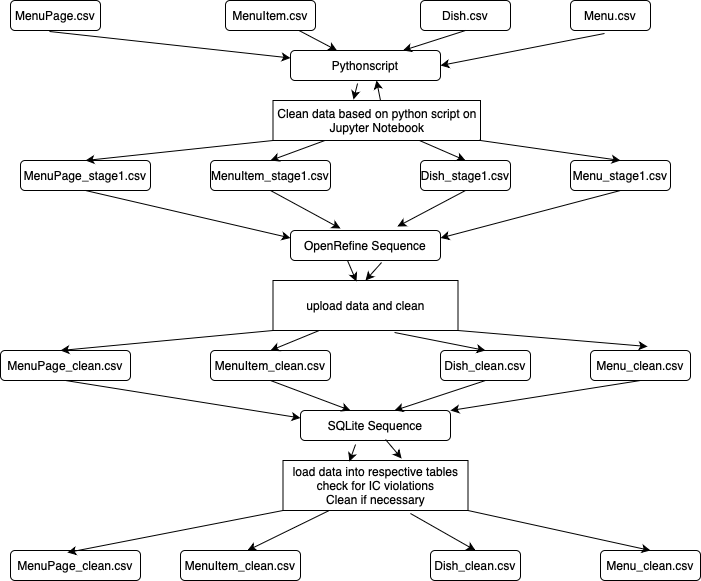

The diagram above was exported from draw.io. Its source (the exported page's mxGraphModel, read from the mxfile embedded in the PNG):
<mxGraphModel dx="954" dy="601" grid="1" gridSize="10" guides="1" tooltips="1" connect="1" arrows="1" fold="1" page="1" pageScale="1" pageWidth="827" pageHeight="1169" math="0" shadow="0">
  <root>
    <mxCell id="WIyWlLk6GJQsqaUBKTNV-0" />
    <mxCell id="WIyWlLk6GJQsqaUBKTNV-1" parent="WIyWlLk6GJQsqaUBKTNV-0" />
    <mxCell id="U4N--n8lzwMHP0-4tXsz-0" value="Menu.csv" style="rounded=1;whiteSpace=wrap;html=1;" vertex="1" parent="WIyWlLk6GJQsqaUBKTNV-1">
      <mxGeometry x="640" y="10" width="80" height="30" as="geometry" />
    </mxCell>
    <mxCell id="U4N--n8lzwMHP0-4tXsz-1" value="MenuPage.csv" style="rounded=1;whiteSpace=wrap;html=1;" vertex="1" parent="WIyWlLk6GJQsqaUBKTNV-1">
      <mxGeometry x="80" y="10" width="90" height="30" as="geometry" />
    </mxCell>
    <mxCell id="U4N--n8lzwMHP0-4tXsz-2" value="MenuItem.csv" style="rounded=1;whiteSpace=wrap;html=1;" vertex="1" parent="WIyWlLk6GJQsqaUBKTNV-1">
      <mxGeometry x="295" y="10" width="90" height="30" as="geometry" />
    </mxCell>
    <mxCell id="U4N--n8lzwMHP0-4tXsz-3" value="Dish.csv" style="rounded=1;whiteSpace=wrap;html=1;" vertex="1" parent="WIyWlLk6GJQsqaUBKTNV-1">
      <mxGeometry x="490" y="10" width="90" height="30" as="geometry" />
    </mxCell>
    <mxCell id="U4N--n8lzwMHP0-4tXsz-4" value="Pythonscript" style="rounded=1;whiteSpace=wrap;html=1;" vertex="1" parent="WIyWlLk6GJQsqaUBKTNV-1">
      <mxGeometry x="360" y="60" width="150" height="30" as="geometry" />
    </mxCell>
    <mxCell id="U4N--n8lzwMHP0-4tXsz-5" value="" style="endArrow=classic;html=1;rounded=0;exitX=0.433;exitY=1.033;exitDx=0;exitDy=0;exitPerimeter=0;entryX=0;entryY=0.25;entryDx=0;entryDy=0;" edge="1" parent="WIyWlLk6GJQsqaUBKTNV-1" source="U4N--n8lzwMHP0-4tXsz-1" target="U4N--n8lzwMHP0-4tXsz-4">
      <mxGeometry width="50" height="50" relative="1" as="geometry">
        <mxPoint x="390" y="300" as="sourcePoint" />
        <mxPoint x="440" y="250" as="targetPoint" />
      </mxGeometry>
    </mxCell>
    <mxCell id="U4N--n8lzwMHP0-4tXsz-7" value="MenuPage_stage1.csv" style="rounded=1;whiteSpace=wrap;html=1;" vertex="1" parent="WIyWlLk6GJQsqaUBKTNV-1">
      <mxGeometry x="90" y="170" width="130" height="30" as="geometry" />
    </mxCell>
    <mxCell id="U4N--n8lzwMHP0-4tXsz-8" value="MenuItem_stage1.csv" style="rounded=1;whiteSpace=wrap;html=1;" vertex="1" parent="WIyWlLk6GJQsqaUBKTNV-1">
      <mxGeometry x="280" y="170" width="120" height="30" as="geometry" />
    </mxCell>
    <mxCell id="U4N--n8lzwMHP0-4tXsz-9" value="Dish_stage1.csv" style="rounded=1;whiteSpace=wrap;html=1;" vertex="1" parent="WIyWlLk6GJQsqaUBKTNV-1">
      <mxGeometry x="490" y="170" width="90" height="30" as="geometry" />
    </mxCell>
    <mxCell id="U4N--n8lzwMHP0-4tXsz-10" value="Menu_stage1.csv" style="rounded=1;whiteSpace=wrap;html=1;" vertex="1" parent="WIyWlLk6GJQsqaUBKTNV-1">
      <mxGeometry x="640" y="170" width="100" height="30" as="geometry" />
    </mxCell>
    <mxCell id="U4N--n8lzwMHP0-4tXsz-11" value="OpenRefine Sequence" style="rounded=1;whiteSpace=wrap;html=1;" vertex="1" parent="WIyWlLk6GJQsqaUBKTNV-1">
      <mxGeometry x="360" y="240" width="150" height="30" as="geometry" />
    </mxCell>
    <mxCell id="U4N--n8lzwMHP0-4tXsz-12" value="MenuPage_clean.csv" style="rounded=1;whiteSpace=wrap;html=1;" vertex="1" parent="WIyWlLk6GJQsqaUBKTNV-1">
      <mxGeometry x="70" y="360" width="130" height="30" as="geometry" />
    </mxCell>
    <mxCell id="U4N--n8lzwMHP0-4tXsz-14" value="MenuItem_clean.csv" style="rounded=1;whiteSpace=wrap;html=1;" vertex="1" parent="WIyWlLk6GJQsqaUBKTNV-1">
      <mxGeometry x="280" y="360" width="120" height="30" as="geometry" />
    </mxCell>
    <mxCell id="U4N--n8lzwMHP0-4tXsz-15" value="Dish_clean.csv" style="rounded=1;whiteSpace=wrap;html=1;" vertex="1" parent="WIyWlLk6GJQsqaUBKTNV-1">
      <mxGeometry x="510" y="360" width="90" height="30" as="geometry" />
    </mxCell>
    <mxCell id="U4N--n8lzwMHP0-4tXsz-16" value="Menu_clean.csv" style="rounded=1;whiteSpace=wrap;html=1;" vertex="1" parent="WIyWlLk6GJQsqaUBKTNV-1">
      <mxGeometry x="660" y="360" width="100" height="30" as="geometry" />
    </mxCell>
    <mxCell id="U4N--n8lzwMHP0-4tXsz-17" value="SQLite Sequence" style="rounded=1;whiteSpace=wrap;html=1;" vertex="1" parent="WIyWlLk6GJQsqaUBKTNV-1">
      <mxGeometry x="370" y="420" width="150" height="30" as="geometry" />
    </mxCell>
    <mxCell id="U4N--n8lzwMHP0-4tXsz-18" value="load data into respective tables&lt;br&gt;check for IC violations&lt;br&gt;Clean if necessary" style="rounded=0;whiteSpace=wrap;html=1;" vertex="1" parent="WIyWlLk6GJQsqaUBKTNV-1">
      <mxGeometry x="352.5" y="470" width="185" height="50" as="geometry" />
    </mxCell>
    <mxCell id="U4N--n8lzwMHP0-4tXsz-19" value="Clean data based on python script on Jupyter Notebook" style="rounded=0;whiteSpace=wrap;html=1;" vertex="1" parent="WIyWlLk6GJQsqaUBKTNV-1">
      <mxGeometry x="342.5" y="110" width="207.5" height="40" as="geometry" />
    </mxCell>
    <mxCell id="U4N--n8lzwMHP0-4tXsz-20" value="MenuPage_clean.csv" style="rounded=1;whiteSpace=wrap;html=1;" vertex="1" parent="WIyWlLk6GJQsqaUBKTNV-1">
      <mxGeometry x="80" y="560" width="130" height="30" as="geometry" />
    </mxCell>
    <mxCell id="U4N--n8lzwMHP0-4tXsz-21" value="MenuItem_clean.csv" style="rounded=1;whiteSpace=wrap;html=1;" vertex="1" parent="WIyWlLk6GJQsqaUBKTNV-1">
      <mxGeometry x="250" y="560" width="120" height="30" as="geometry" />
    </mxCell>
    <mxCell id="U4N--n8lzwMHP0-4tXsz-22" value="Dish_clean.csv" style="rounded=1;whiteSpace=wrap;html=1;" vertex="1" parent="WIyWlLk6GJQsqaUBKTNV-1">
      <mxGeometry x="500" y="560" width="90" height="30" as="geometry" />
    </mxCell>
    <mxCell id="U4N--n8lzwMHP0-4tXsz-23" value="Menu_clean.csv" style="rounded=1;whiteSpace=wrap;html=1;" vertex="1" parent="WIyWlLk6GJQsqaUBKTNV-1">
      <mxGeometry x="670" y="560" width="100" height="30" as="geometry" />
    </mxCell>
    <mxCell id="U4N--n8lzwMHP0-4tXsz-24" value="upload data and clean" style="rounded=0;whiteSpace=wrap;html=1;" vertex="1" parent="WIyWlLk6GJQsqaUBKTNV-1">
      <mxGeometry x="342.5" y="290" width="185" height="50" as="geometry" />
    </mxCell>
    <mxCell id="U4N--n8lzwMHP0-4tXsz-25" value="" style="endArrow=classic;html=1;rounded=0;" edge="1" parent="WIyWlLk6GJQsqaUBKTNV-1" source="U4N--n8lzwMHP0-4tXsz-2" target="U4N--n8lzwMHP0-4tXsz-4">
      <mxGeometry width="50" height="50" relative="1" as="geometry">
        <mxPoint x="390" y="320" as="sourcePoint" />
        <mxPoint x="440" y="270" as="targetPoint" />
      </mxGeometry>
    </mxCell>
    <mxCell id="U4N--n8lzwMHP0-4tXsz-26" value="" style="endArrow=classic;html=1;rounded=0;exitX=0.5;exitY=1;exitDx=0;exitDy=0;entryX=0.75;entryY=0;entryDx=0;entryDy=0;" edge="1" parent="WIyWlLk6GJQsqaUBKTNV-1" source="U4N--n8lzwMHP0-4tXsz-3" target="U4N--n8lzwMHP0-4tXsz-4">
      <mxGeometry width="50" height="50" relative="1" as="geometry">
        <mxPoint x="390" y="320" as="sourcePoint" />
        <mxPoint x="440" y="270" as="targetPoint" />
      </mxGeometry>
    </mxCell>
    <mxCell id="U4N--n8lzwMHP0-4tXsz-27" value="" style="endArrow=classic;html=1;rounded=0;exitX=0.425;exitY=1.1;exitDx=0;exitDy=0;exitPerimeter=0;entryX=1;entryY=0.5;entryDx=0;entryDy=0;" edge="1" parent="WIyWlLk6GJQsqaUBKTNV-1" source="U4N--n8lzwMHP0-4tXsz-0" target="U4N--n8lzwMHP0-4tXsz-4">
      <mxGeometry width="50" height="50" relative="1" as="geometry">
        <mxPoint x="390" y="320" as="sourcePoint" />
        <mxPoint x="440" y="270" as="targetPoint" />
      </mxGeometry>
    </mxCell>
    <mxCell id="U4N--n8lzwMHP0-4tXsz-28" value="" style="endArrow=classic;html=1;rounded=0;exitX=0.447;exitY=1.1;exitDx=0;exitDy=0;exitPerimeter=0;entryX=0.388;entryY=-0.025;entryDx=0;entryDy=0;entryPerimeter=0;" edge="1" parent="WIyWlLk6GJQsqaUBKTNV-1" source="U4N--n8lzwMHP0-4tXsz-4" target="U4N--n8lzwMHP0-4tXsz-19">
      <mxGeometry width="50" height="50" relative="1" as="geometry">
        <mxPoint x="390" y="320" as="sourcePoint" />
        <mxPoint x="440" y="270" as="targetPoint" />
      </mxGeometry>
    </mxCell>
    <mxCell id="U4N--n8lzwMHP0-4tXsz-29" value="" style="endArrow=classic;html=1;rounded=0;" edge="1" parent="WIyWlLk6GJQsqaUBKTNV-1">
      <mxGeometry width="50" height="50" relative="1" as="geometry">
        <mxPoint x="450" y="110" as="sourcePoint" />
        <mxPoint x="446" y="90" as="targetPoint" />
      </mxGeometry>
    </mxCell>
    <mxCell id="U4N--n8lzwMHP0-4tXsz-30" value="" style="endArrow=classic;html=1;rounded=0;entryX=0.5;entryY=0;entryDx=0;entryDy=0;exitX=0;exitY=1;exitDx=0;exitDy=0;" edge="1" parent="WIyWlLk6GJQsqaUBKTNV-1" source="U4N--n8lzwMHP0-4tXsz-19" target="U4N--n8lzwMHP0-4tXsz-7">
      <mxGeometry width="50" height="50" relative="1" as="geometry">
        <mxPoint x="340" y="150" as="sourcePoint" />
        <mxPoint x="440" y="270" as="targetPoint" />
      </mxGeometry>
    </mxCell>
    <mxCell id="U4N--n8lzwMHP0-4tXsz-31" value="" style="endArrow=classic;html=1;rounded=0;exitX=0.25;exitY=1;exitDx=0;exitDy=0;entryX=0.5;entryY=0;entryDx=0;entryDy=0;" edge="1" parent="WIyWlLk6GJQsqaUBKTNV-1" source="U4N--n8lzwMHP0-4tXsz-19" target="U4N--n8lzwMHP0-4tXsz-8">
      <mxGeometry width="50" height="50" relative="1" as="geometry">
        <mxPoint x="390" y="320" as="sourcePoint" />
        <mxPoint x="440" y="270" as="targetPoint" />
      </mxGeometry>
    </mxCell>
    <mxCell id="U4N--n8lzwMHP0-4tXsz-32" value="" style="endArrow=classic;html=1;rounded=0;exitX=0.706;exitY=1;exitDx=0;exitDy=0;exitPerimeter=0;entryX=0.5;entryY=0;entryDx=0;entryDy=0;" edge="1" parent="WIyWlLk6GJQsqaUBKTNV-1" source="U4N--n8lzwMHP0-4tXsz-19" target="U4N--n8lzwMHP0-4tXsz-9">
      <mxGeometry width="50" height="50" relative="1" as="geometry">
        <mxPoint x="390" y="320" as="sourcePoint" />
        <mxPoint x="440" y="270" as="targetPoint" />
      </mxGeometry>
    </mxCell>
    <mxCell id="U4N--n8lzwMHP0-4tXsz-33" value="" style="endArrow=classic;html=1;rounded=0;exitX=1;exitY=1;exitDx=0;exitDy=0;entryX=0.5;entryY=0;entryDx=0;entryDy=0;" edge="1" parent="WIyWlLk6GJQsqaUBKTNV-1" source="U4N--n8lzwMHP0-4tXsz-19" target="U4N--n8lzwMHP0-4tXsz-10">
      <mxGeometry width="50" height="50" relative="1" as="geometry">
        <mxPoint x="390" y="320" as="sourcePoint" />
        <mxPoint x="440" y="270" as="targetPoint" />
      </mxGeometry>
    </mxCell>
    <mxCell id="U4N--n8lzwMHP0-4tXsz-34" value="" style="endArrow=classic;html=1;rounded=0;exitX=0.5;exitY=1;exitDx=0;exitDy=0;entryX=0;entryY=0.25;entryDx=0;entryDy=0;" edge="1" parent="WIyWlLk6GJQsqaUBKTNV-1" source="U4N--n8lzwMHP0-4tXsz-7" target="U4N--n8lzwMHP0-4tXsz-11">
      <mxGeometry width="50" height="50" relative="1" as="geometry">
        <mxPoint x="390" y="320" as="sourcePoint" />
        <mxPoint x="350" y="240" as="targetPoint" />
      </mxGeometry>
    </mxCell>
    <mxCell id="U4N--n8lzwMHP0-4tXsz-35" value="" style="endArrow=classic;html=1;rounded=0;exitX=0.5;exitY=1;exitDx=0;exitDy=0;entryX=0.333;entryY=-0.067;entryDx=0;entryDy=0;entryPerimeter=0;" edge="1" parent="WIyWlLk6GJQsqaUBKTNV-1" source="U4N--n8lzwMHP0-4tXsz-8" target="U4N--n8lzwMHP0-4tXsz-11">
      <mxGeometry width="50" height="50" relative="1" as="geometry">
        <mxPoint x="390" y="320" as="sourcePoint" />
        <mxPoint x="440" y="270" as="targetPoint" />
      </mxGeometry>
    </mxCell>
    <mxCell id="U4N--n8lzwMHP0-4tXsz-36" value="" style="endArrow=classic;html=1;rounded=0;exitX=0.5;exitY=1;exitDx=0;exitDy=0;entryX=0.713;entryY=-0.133;entryDx=0;entryDy=0;entryPerimeter=0;" edge="1" parent="WIyWlLk6GJQsqaUBKTNV-1" source="U4N--n8lzwMHP0-4tXsz-9" target="U4N--n8lzwMHP0-4tXsz-11">
      <mxGeometry width="50" height="50" relative="1" as="geometry">
        <mxPoint x="390" y="320" as="sourcePoint" />
        <mxPoint x="440" y="270" as="targetPoint" />
      </mxGeometry>
    </mxCell>
    <mxCell id="U4N--n8lzwMHP0-4tXsz-37" value="" style="endArrow=classic;html=1;rounded=0;exitX=0.5;exitY=1;exitDx=0;exitDy=0;entryX=1;entryY=0.25;entryDx=0;entryDy=0;" edge="1" parent="WIyWlLk6GJQsqaUBKTNV-1" source="U4N--n8lzwMHP0-4tXsz-10" target="U4N--n8lzwMHP0-4tXsz-11">
      <mxGeometry width="50" height="50" relative="1" as="geometry">
        <mxPoint x="390" y="320" as="sourcePoint" />
        <mxPoint x="440" y="270" as="targetPoint" />
      </mxGeometry>
    </mxCell>
    <mxCell id="U4N--n8lzwMHP0-4tXsz-39" value="" style="endArrow=classic;html=1;rounded=0;exitX=0.38;exitY=1;exitDx=0;exitDy=0;exitPerimeter=0;entryX=0.451;entryY=0.02;entryDx=0;entryDy=0;entryPerimeter=0;" edge="1" parent="WIyWlLk6GJQsqaUBKTNV-1" source="U4N--n8lzwMHP0-4tXsz-11" target="U4N--n8lzwMHP0-4tXsz-24">
      <mxGeometry width="50" height="50" relative="1" as="geometry">
        <mxPoint x="390" y="320" as="sourcePoint" />
        <mxPoint x="440" y="270" as="targetPoint" />
      </mxGeometry>
    </mxCell>
    <mxCell id="U4N--n8lzwMHP0-4tXsz-41" value="" style="endArrow=classic;html=1;rounded=0;entryX=0.5;entryY=0;entryDx=0;entryDy=0;exitX=0.607;exitY=1.067;exitDx=0;exitDy=0;exitPerimeter=0;" edge="1" parent="WIyWlLk6GJQsqaUBKTNV-1" source="U4N--n8lzwMHP0-4tXsz-11" target="U4N--n8lzwMHP0-4tXsz-24">
      <mxGeometry width="50" height="50" relative="1" as="geometry">
        <mxPoint x="390" y="320" as="sourcePoint" />
        <mxPoint x="440" y="270" as="targetPoint" />
      </mxGeometry>
    </mxCell>
    <mxCell id="U4N--n8lzwMHP0-4tXsz-42" value="" style="endArrow=classic;html=1;rounded=0;exitX=0;exitY=1;exitDx=0;exitDy=0;" edge="1" parent="WIyWlLk6GJQsqaUBKTNV-1" source="U4N--n8lzwMHP0-4tXsz-24">
      <mxGeometry width="50" height="50" relative="1" as="geometry">
        <mxPoint x="390" y="320" as="sourcePoint" />
        <mxPoint x="130" y="360" as="targetPoint" />
      </mxGeometry>
    </mxCell>
    <mxCell id="U4N--n8lzwMHP0-4tXsz-43" value="" style="endArrow=classic;html=1;rounded=0;exitX=0.25;exitY=1;exitDx=0;exitDy=0;entryX=0.5;entryY=0;entryDx=0;entryDy=0;" edge="1" parent="WIyWlLk6GJQsqaUBKTNV-1" source="U4N--n8lzwMHP0-4tXsz-24" target="U4N--n8lzwMHP0-4tXsz-14">
      <mxGeometry width="50" height="50" relative="1" as="geometry">
        <mxPoint x="390" y="320" as="sourcePoint" />
        <mxPoint x="440" y="270" as="targetPoint" />
      </mxGeometry>
    </mxCell>
    <mxCell id="U4N--n8lzwMHP0-4tXsz-44" value="" style="endArrow=classic;html=1;rounded=0;exitX=0.657;exitY=1.04;exitDx=0;exitDy=0;exitPerimeter=0;entryX=0.5;entryY=0;entryDx=0;entryDy=0;" edge="1" parent="WIyWlLk6GJQsqaUBKTNV-1" source="U4N--n8lzwMHP0-4tXsz-24" target="U4N--n8lzwMHP0-4tXsz-15">
      <mxGeometry width="50" height="50" relative="1" as="geometry">
        <mxPoint x="390" y="320" as="sourcePoint" />
        <mxPoint x="440" y="270" as="targetPoint" />
      </mxGeometry>
    </mxCell>
    <mxCell id="U4N--n8lzwMHP0-4tXsz-45" value="" style="endArrow=classic;html=1;rounded=0;exitX=1;exitY=1;exitDx=0;exitDy=0;entryX=0.57;entryY=-0.133;entryDx=0;entryDy=0;entryPerimeter=0;" edge="1" parent="WIyWlLk6GJQsqaUBKTNV-1" source="U4N--n8lzwMHP0-4tXsz-24" target="U4N--n8lzwMHP0-4tXsz-16">
      <mxGeometry width="50" height="50" relative="1" as="geometry">
        <mxPoint x="390" y="320" as="sourcePoint" />
        <mxPoint x="440" y="270" as="targetPoint" />
      </mxGeometry>
    </mxCell>
    <mxCell id="U4N--n8lzwMHP0-4tXsz-46" value="" style="endArrow=classic;html=1;rounded=0;exitX=0.5;exitY=1;exitDx=0;exitDy=0;entryX=0;entryY=0.25;entryDx=0;entryDy=0;" edge="1" parent="WIyWlLk6GJQsqaUBKTNV-1" source="U4N--n8lzwMHP0-4tXsz-12" target="U4N--n8lzwMHP0-4tXsz-17">
      <mxGeometry width="50" height="50" relative="1" as="geometry">
        <mxPoint x="390" y="320" as="sourcePoint" />
        <mxPoint x="440" y="270" as="targetPoint" />
      </mxGeometry>
    </mxCell>
    <mxCell id="U4N--n8lzwMHP0-4tXsz-47" value="" style="endArrow=classic;html=1;rounded=0;exitX=0.5;exitY=1;exitDx=0;exitDy=0;entryX=0.333;entryY=0;entryDx=0;entryDy=0;entryPerimeter=0;" edge="1" parent="WIyWlLk6GJQsqaUBKTNV-1" source="U4N--n8lzwMHP0-4tXsz-14" target="U4N--n8lzwMHP0-4tXsz-17">
      <mxGeometry width="50" height="50" relative="1" as="geometry">
        <mxPoint x="390" y="320" as="sourcePoint" />
        <mxPoint x="440" y="270" as="targetPoint" />
      </mxGeometry>
    </mxCell>
    <mxCell id="U4N--n8lzwMHP0-4tXsz-48" value="" style="endArrow=classic;html=1;rounded=0;exitX=0.5;exitY=1;exitDx=0;exitDy=0;" edge="1" parent="WIyWlLk6GJQsqaUBKTNV-1" source="U4N--n8lzwMHP0-4tXsz-15">
      <mxGeometry width="50" height="50" relative="1" as="geometry">
        <mxPoint x="390" y="320" as="sourcePoint" />
        <mxPoint x="464" y="420" as="targetPoint" />
      </mxGeometry>
    </mxCell>
    <mxCell id="U4N--n8lzwMHP0-4tXsz-49" value="" style="endArrow=classic;html=1;rounded=0;exitX=0.5;exitY=1;exitDx=0;exitDy=0;entryX=1;entryY=0;entryDx=0;entryDy=0;" edge="1" parent="WIyWlLk6GJQsqaUBKTNV-1" source="U4N--n8lzwMHP0-4tXsz-16" target="U4N--n8lzwMHP0-4tXsz-17">
      <mxGeometry width="50" height="50" relative="1" as="geometry">
        <mxPoint x="390" y="320" as="sourcePoint" />
        <mxPoint x="440" y="270" as="targetPoint" />
      </mxGeometry>
    </mxCell>
    <mxCell id="U4N--n8lzwMHP0-4tXsz-50" value="" style="endArrow=classic;html=1;rounded=0;exitX=0.367;exitY=1.133;exitDx=0;exitDy=0;exitPerimeter=0;entryX=0.359;entryY=0.02;entryDx=0;entryDy=0;entryPerimeter=0;" edge="1" parent="WIyWlLk6GJQsqaUBKTNV-1" source="U4N--n8lzwMHP0-4tXsz-17" target="U4N--n8lzwMHP0-4tXsz-18">
      <mxGeometry width="50" height="50" relative="1" as="geometry">
        <mxPoint x="390" y="320" as="sourcePoint" />
        <mxPoint x="440" y="270" as="targetPoint" />
      </mxGeometry>
    </mxCell>
    <mxCell id="U4N--n8lzwMHP0-4tXsz-51" value="" style="endArrow=classic;html=1;rounded=0;exitX=0.567;exitY=0.967;exitDx=0;exitDy=0;exitPerimeter=0;entryX=0.641;entryY=-0.04;entryDx=0;entryDy=0;entryPerimeter=0;" edge="1" parent="WIyWlLk6GJQsqaUBKTNV-1" source="U4N--n8lzwMHP0-4tXsz-17" target="U4N--n8lzwMHP0-4tXsz-18">
      <mxGeometry width="50" height="50" relative="1" as="geometry">
        <mxPoint x="390" y="320" as="sourcePoint" />
        <mxPoint x="440" y="270" as="targetPoint" />
      </mxGeometry>
    </mxCell>
    <mxCell id="U4N--n8lzwMHP0-4tXsz-52" value="" style="endArrow=classic;html=1;rounded=0;exitX=0;exitY=1;exitDx=0;exitDy=0;entryX=0.438;entryY=0.067;entryDx=0;entryDy=0;entryPerimeter=0;" edge="1" parent="WIyWlLk6GJQsqaUBKTNV-1" source="U4N--n8lzwMHP0-4tXsz-18" target="U4N--n8lzwMHP0-4tXsz-20">
      <mxGeometry width="50" height="50" relative="1" as="geometry">
        <mxPoint x="390" y="320" as="sourcePoint" />
        <mxPoint x="440" y="270" as="targetPoint" />
      </mxGeometry>
    </mxCell>
    <mxCell id="U4N--n8lzwMHP0-4tXsz-53" value="" style="endArrow=classic;html=1;rounded=0;exitX=0.25;exitY=1;exitDx=0;exitDy=0;entryX=0.558;entryY=0;entryDx=0;entryDy=0;entryPerimeter=0;" edge="1" parent="WIyWlLk6GJQsqaUBKTNV-1" source="U4N--n8lzwMHP0-4tXsz-18" target="U4N--n8lzwMHP0-4tXsz-21">
      <mxGeometry width="50" height="50" relative="1" as="geometry">
        <mxPoint x="390" y="320" as="sourcePoint" />
        <mxPoint x="440" y="270" as="targetPoint" />
      </mxGeometry>
    </mxCell>
    <mxCell id="U4N--n8lzwMHP0-4tXsz-54" value="" style="endArrow=classic;html=1;rounded=0;exitX=0.689;exitY=1.06;exitDx=0;exitDy=0;exitPerimeter=0;entryX=0.5;entryY=0;entryDx=0;entryDy=0;" edge="1" parent="WIyWlLk6GJQsqaUBKTNV-1" source="U4N--n8lzwMHP0-4tXsz-18" target="U4N--n8lzwMHP0-4tXsz-22">
      <mxGeometry width="50" height="50" relative="1" as="geometry">
        <mxPoint x="390" y="320" as="sourcePoint" />
        <mxPoint x="440" y="270" as="targetPoint" />
      </mxGeometry>
    </mxCell>
    <mxCell id="U4N--n8lzwMHP0-4tXsz-55" value="" style="endArrow=classic;html=1;rounded=0;exitX=1;exitY=1;exitDx=0;exitDy=0;entryX=0.5;entryY=0;entryDx=0;entryDy=0;" edge="1" parent="WIyWlLk6GJQsqaUBKTNV-1" source="U4N--n8lzwMHP0-4tXsz-18" target="U4N--n8lzwMHP0-4tXsz-23">
      <mxGeometry width="50" height="50" relative="1" as="geometry">
        <mxPoint x="390" y="320" as="sourcePoint" />
        <mxPoint x="440" y="270" as="targetPoint" />
      </mxGeometry>
    </mxCell>
  </root>
</mxGraphModel>